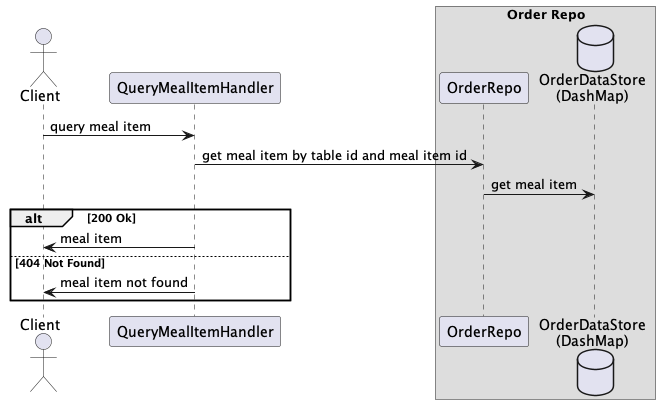

The diagram above was rendered by PlantUML. Its source (embedded in the PNG):
@startuml

actor Client as client
participant QueryMealItemHandler as handler
box "Order Repo"
participant OrderRepo as repo
database "OrderDataStore\n(DashMap)" as db
end box

client -> handler : query meal item

handler -> repo: get meal item by table id and meal item id
repo -> db: get meal item

alt 200 Ok
handler -> client: meal item

else 404 Not Found
handler -> client: meal item not found
end

@enduml